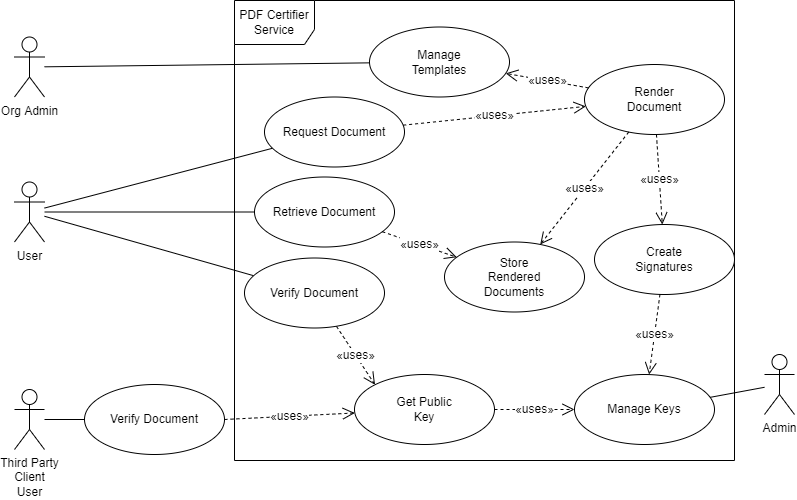

The diagram above was exported from draw.io. Its source (the exported page's mxGraphModel, read from the mxfile embedded in the PNG):
<mxGraphModel dx="1422" dy="907" grid="1" gridSize="10" guides="1" tooltips="1" connect="1" arrows="1" fold="1" page="0" pageScale="1" pageWidth="1169" pageHeight="827" background="#ffffff" math="0" shadow="0">
  <root>
    <mxCell id="0" />
    <mxCell id="1" parent="0" />
    <mxCell id="jAclf4M7XmZTGNhzGMHj-19" value="PDF Certifier&lt;br&gt;Service" style="shape=umlFrame;whiteSpace=wrap;html=1;width=80;height=44;fillColor=#FFFFFF;swimlaneFillColor=#FFFFFF;" parent="1" vertex="1">
      <mxGeometry x="450" y="86" width="500" height="460" as="geometry" />
    </mxCell>
    <mxCell id="jAclf4M7XmZTGNhzGMHj-6" value="" style="rounded=0;orthogonalLoop=1;jettySize=auto;html=1;endArrow=none;endFill=0;endSize=10;" parent="1" source="jAclf4M7XmZTGNhzGMHj-3" target="jAclf4M7XmZTGNhzGMHj-9" edge="1">
      <mxGeometry relative="1" as="geometry">
        <mxPoint x="471.55172413793116" y="240" as="targetPoint" />
      </mxGeometry>
    </mxCell>
    <mxCell id="jAclf4M7XmZTGNhzGMHj-3" value="Org Admin" style="shape=umlActor;verticalLabelPosition=bottom;verticalAlign=top;html=1;" parent="1" vertex="1">
      <mxGeometry x="230" y="122.5" width="30" height="60" as="geometry" />
    </mxCell>
    <mxCell id="jAclf4M7XmZTGNhzGMHj-7" value="" style="edgeStyle=none;rounded=0;orthogonalLoop=1;jettySize=auto;html=1;endArrow=none;endFill=0;endSize=10;" parent="1" source="jAclf4M7XmZTGNhzGMHj-4" target="jAclf4M7XmZTGNhzGMHj-10" edge="1">
      <mxGeometry relative="1" as="geometry">
        <mxPoint x="300" y="260" as="sourcePoint" />
        <mxPoint x="470" y="262.5" as="targetPoint" />
        <Array as="points" />
      </mxGeometry>
    </mxCell>
    <mxCell id="jAclf4M7XmZTGNhzGMHj-8" value="" style="edgeStyle=none;rounded=0;orthogonalLoop=1;jettySize=auto;html=1;endArrow=none;endFill=0;endSize=10;" parent="1" source="jAclf4M7XmZTGNhzGMHj-4" target="jAclf4M7XmZTGNhzGMHj-14" edge="1">
      <mxGeometry relative="1" as="geometry">
        <mxPoint x="470" y="285" as="targetPoint" />
      </mxGeometry>
    </mxCell>
    <mxCell id="jAclf4M7XmZTGNhzGMHj-34" style="edgeStyle=none;rounded=0;orthogonalLoop=1;jettySize=auto;html=1;labelBackgroundColor=default;endArrow=none;endFill=0;endSize=10;" parent="1" source="jAclf4M7XmZTGNhzGMHj-4" target="jAclf4M7XmZTGNhzGMHj-33" edge="1">
      <mxGeometry relative="1" as="geometry" />
    </mxCell>
    <mxCell id="jAclf4M7XmZTGNhzGMHj-4" value="User" style="shape=umlActor;verticalLabelPosition=bottom;verticalAlign=top;html=1;" parent="1" vertex="1">
      <mxGeometry x="230" y="267.5" width="30" height="60" as="geometry" />
    </mxCell>
    <mxCell id="jAclf4M7XmZTGNhzGMHj-12" style="edgeStyle=none;rounded=0;orthogonalLoop=1;jettySize=auto;html=1;endArrow=none;endFill=0;endSize=10;" parent="1" source="jAclf4M7XmZTGNhzGMHj-5" target="jAclf4M7XmZTGNhzGMHj-11" edge="1">
      <mxGeometry relative="1" as="geometry" />
    </mxCell>
    <mxCell id="jAclf4M7XmZTGNhzGMHj-5" value="Third Party&lt;br&gt;Client&lt;br&gt;User" style="shape=umlActor;verticalLabelPosition=bottom;verticalAlign=top;html=1;" parent="1" vertex="1">
      <mxGeometry x="230" y="475" width="30" height="60" as="geometry" />
    </mxCell>
    <mxCell id="jAclf4M7XmZTGNhzGMHj-9" value="Manage&lt;br&gt;Templates" style="ellipse;whiteSpace=wrap;html=1;" parent="1" vertex="1">
      <mxGeometry x="585" y="112.5" width="140" height="70" as="geometry" />
    </mxCell>
    <mxCell id="jAclf4M7XmZTGNhzGMHj-10" value="Request Document" style="ellipse;whiteSpace=wrap;html=1;" parent="1" vertex="1">
      <mxGeometry x="480" y="182.5" width="140" height="70" as="geometry" />
    </mxCell>
    <mxCell id="jAclf4M7XmZTGNhzGMHj-18" value="&lt;span style=&quot;font-size: 12px;&quot;&gt;«uses»&lt;/span&gt;" style="edgeStyle=none;rounded=0;orthogonalLoop=1;jettySize=auto;html=1;exitX=1;exitY=0.5;exitDx=0;exitDy=0;endArrow=open;endFill=0;endSize=10;dashed=1;labelBackgroundColor=default;" parent="1" source="jAclf4M7XmZTGNhzGMHj-11" target="jAclf4M7XmZTGNhzGMHj-13" edge="1">
      <mxGeometry relative="1" as="geometry" />
    </mxCell>
    <mxCell id="jAclf4M7XmZTGNhzGMHj-11" value="Verify Document" style="ellipse;whiteSpace=wrap;html=1;" parent="1" vertex="1">
      <mxGeometry x="300" y="470" width="140" height="70" as="geometry" />
    </mxCell>
    <mxCell id="jAclf4M7XmZTGNhzGMHj-15" value="&lt;span style=&quot;font-size: 12px;&quot;&gt;«uses»&lt;/span&gt;" style="edgeStyle=none;rounded=0;orthogonalLoop=1;jettySize=auto;html=1;endArrow=open;endFill=0;endSize=10;dashed=1;entryX=0;entryY=0;entryDx=0;entryDy=0;labelBackgroundColor=default;" parent="1" source="jAclf4M7XmZTGNhzGMHj-14" target="jAclf4M7XmZTGNhzGMHj-13" edge="1">
      <mxGeometry relative="1" as="geometry" />
    </mxCell>
    <mxCell id="jAclf4M7XmZTGNhzGMHj-13" value="Get Public&lt;br&gt;Key" style="ellipse;whiteSpace=wrap;html=1;" parent="1" vertex="1">
      <mxGeometry x="570" y="460" width="140" height="70" as="geometry" />
    </mxCell>
    <mxCell id="jAclf4M7XmZTGNhzGMHj-14" value="Verify Document" style="ellipse;whiteSpace=wrap;html=1;" parent="1" vertex="1">
      <mxGeometry x="460" y="343.5" width="140" height="70" as="geometry" />
    </mxCell>
    <mxCell id="jAclf4M7XmZTGNhzGMHj-20" value="Render&lt;br&gt;Document" style="ellipse;whiteSpace=wrap;html=1;" parent="1" vertex="1">
      <mxGeometry x="800" y="150" width="140" height="70" as="geometry" />
    </mxCell>
    <mxCell id="jAclf4M7XmZTGNhzGMHj-21" value="&lt;span style=&quot;font-size: 12px;&quot;&gt;«uses»&lt;/span&gt;" style="edgeStyle=none;rounded=0;orthogonalLoop=1;jettySize=auto;html=1;endArrow=open;endFill=0;endSize=10;dashed=1;labelBackgroundColor=default;" parent="1" source="jAclf4M7XmZTGNhzGMHj-20" target="jAclf4M7XmZTGNhzGMHj-9" edge="1">
      <mxGeometry relative="1" as="geometry">
        <mxPoint x="739.9972605826279" y="329.4125975258793" as="sourcePoint" />
        <mxPoint x="764.4925253169426" y="380.59126265847135" as="targetPoint" />
      </mxGeometry>
    </mxCell>
    <mxCell id="jAclf4M7XmZTGNhzGMHj-22" value="&lt;span style=&quot;font-size: 12px;&quot;&gt;«uses»&lt;/span&gt;" style="edgeStyle=none;rounded=0;orthogonalLoop=1;jettySize=auto;html=1;endArrow=open;endFill=0;endSize=10;dashed=1;labelBackgroundColor=default;" parent="1" source="jAclf4M7XmZTGNhzGMHj-10" target="jAclf4M7XmZTGNhzGMHj-20" edge="1">
      <mxGeometry relative="1" as="geometry">
        <mxPoint x="566.0072605826279" y="409.07259752587925" as="sourcePoint" />
        <mxPoint x="590.5025253169426" y="460.2512626584713" as="targetPoint" />
      </mxGeometry>
    </mxCell>
    <mxCell id="jAclf4M7XmZTGNhzGMHj-23" value="Manage Keys" style="ellipse;whiteSpace=wrap;html=1;" parent="1" vertex="1">
      <mxGeometry x="790" y="460" width="140" height="70" as="geometry" />
    </mxCell>
    <mxCell id="jAclf4M7XmZTGNhzGMHj-26" value="&lt;span style=&quot;font-size: 12px;&quot;&gt;«uses»&lt;/span&gt;" style="edgeStyle=none;rounded=0;orthogonalLoop=1;jettySize=auto;html=1;endArrow=open;endFill=0;endSize=10;dashed=1;labelBackgroundColor=default;" parent="1" source="jAclf4M7XmZTGNhzGMHj-13" target="jAclf4M7XmZTGNhzGMHj-23" edge="1">
      <mxGeometry relative="1" as="geometry">
        <mxPoint x="727.7627533607881" y="389.9996008916748" as="sourcePoint" />
        <mxPoint x="752.2325253169417" y="441.18126265847076" as="targetPoint" />
      </mxGeometry>
    </mxCell>
    <mxCell id="jAclf4M7XmZTGNhzGMHj-28" style="edgeStyle=none;rounded=0;orthogonalLoop=1;jettySize=auto;html=1;endArrow=none;endFill=0;endSize=10;" parent="1" source="jAclf4M7XmZTGNhzGMHj-27" target="jAclf4M7XmZTGNhzGMHj-23" edge="1">
      <mxGeometry relative="1" as="geometry" />
    </mxCell>
    <mxCell id="jAclf4M7XmZTGNhzGMHj-27" value="Admin" style="shape=umlActor;verticalLabelPosition=bottom;verticalAlign=top;html=1;" parent="1" vertex="1">
      <mxGeometry x="980" y="440" width="30" height="60" as="geometry" />
    </mxCell>
    <mxCell id="jAclf4M7XmZTGNhzGMHj-29" value="Create&lt;br&gt;Signatures" style="ellipse;whiteSpace=wrap;html=1;" parent="1" vertex="1">
      <mxGeometry x="810" y="310" width="140" height="70" as="geometry" />
    </mxCell>
    <mxCell id="jAclf4M7XmZTGNhzGMHj-30" value="&lt;span style=&quot;font-size: 12px;&quot;&gt;«uses»&lt;/span&gt;" style="edgeStyle=none;rounded=0;orthogonalLoop=1;jettySize=auto;html=1;endArrow=open;endFill=0;endSize=10;dashed=1;labelBackgroundColor=default;" parent="1" source="jAclf4M7XmZTGNhzGMHj-20" target="jAclf4M7XmZTGNhzGMHj-29" edge="1">
      <mxGeometry relative="1" as="geometry">
        <mxPoint x="758.0407678685083" y="270.013711937645" as="sourcePoint" />
        <mxPoint x="752.1864326665745" y="179.98292266519275" as="targetPoint" />
      </mxGeometry>
    </mxCell>
    <mxCell id="jAclf4M7XmZTGNhzGMHj-32" value="&lt;span style=&quot;font-size: 12px;&quot;&gt;«uses»&lt;/span&gt;" style="edgeStyle=none;rounded=0;orthogonalLoop=1;jettySize=auto;html=1;endArrow=open;endFill=0;endSize=10;dashed=1;labelBackgroundColor=default;" parent="1" source="jAclf4M7XmZTGNhzGMHj-29" target="jAclf4M7XmZTGNhzGMHj-23" edge="1">
      <mxGeometry relative="1" as="geometry">
        <mxPoint x="768.0407678685083" y="280.013711937645" as="sourcePoint" />
        <mxPoint x="762.1864326665745" y="189.98292266519275" as="targetPoint" />
      </mxGeometry>
    </mxCell>
    <mxCell id="jAclf4M7XmZTGNhzGMHj-33" value="Retrieve Document" style="ellipse;whiteSpace=wrap;html=1;" parent="1" vertex="1">
      <mxGeometry x="470" y="262.5" width="140" height="70" as="geometry" />
    </mxCell>
    <mxCell id="jAclf4M7XmZTGNhzGMHj-35" value="Store&lt;br&gt;Rendered&lt;br&gt;Documents" style="ellipse;whiteSpace=wrap;html=1;" parent="1" vertex="1">
      <mxGeometry x="660" y="327.5" width="140" height="70" as="geometry" />
    </mxCell>
    <mxCell id="jAclf4M7XmZTGNhzGMHj-36" value="&lt;span style=&quot;font-size: 12px;&quot;&gt;«uses»&lt;/span&gt;" style="edgeStyle=none;rounded=0;orthogonalLoop=1;jettySize=auto;html=1;endArrow=open;endFill=0;endSize=10;dashed=1;labelBackgroundColor=default;" parent="1" source="jAclf4M7XmZTGNhzGMHj-33" target="jAclf4M7XmZTGNhzGMHj-35" edge="1">
      <mxGeometry relative="1" as="geometry">
        <mxPoint x="628.0457546001319" y="235.71241865863658" as="sourcePoint" />
        <mxPoint x="801.9628858168983" y="256.7697039294636" as="targetPoint" />
      </mxGeometry>
    </mxCell>
    <mxCell id="jAclf4M7XmZTGNhzGMHj-37" value="&lt;span style=&quot;font-size: 12px;&quot;&gt;«uses»&lt;/span&gt;" style="edgeStyle=none;rounded=0;orthogonalLoop=1;jettySize=auto;html=1;endArrow=open;endFill=0;endSize=10;dashed=1;labelBackgroundColor=default;" parent="1" source="jAclf4M7XmZTGNhzGMHj-20" target="jAclf4M7XmZTGNhzGMHj-35" edge="1">
      <mxGeometry relative="1" as="geometry">
        <mxPoint x="685.576835707908" y="278.6899224120698" as="sourcePoint" />
        <mxPoint x="614.5444357845586" y="293.95363693410513" as="targetPoint" />
      </mxGeometry>
    </mxCell>
  </root>
</mxGraphModel>